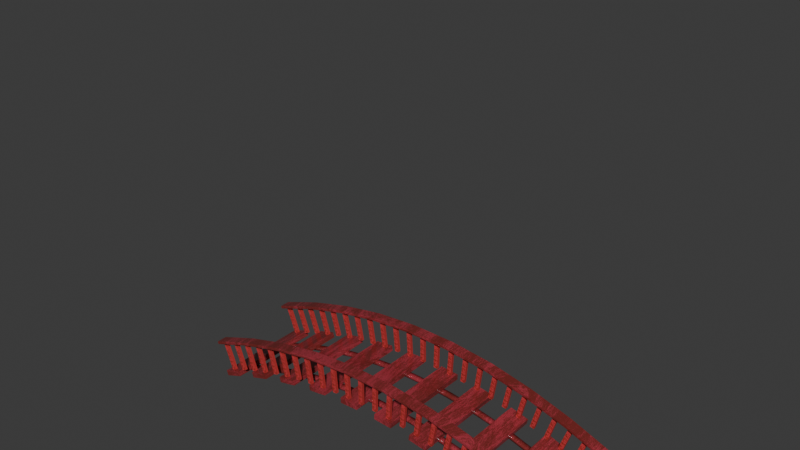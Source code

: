 # Source: Bridge.blend  (saved by Blender 4.0.36; exported with 4.5.12 LTS)
import bpy
from mathutils import Matrix  # noqa: F401  (used for matrix-valued properties, if any)

bpy.ops.wm.read_factory_settings(use_empty=True)
scene = bpy.context.scene
scene.name = 'Scene'

# ---- collections
col_collection = bpy.data.collections.new('Collection'); scene.collection.children.link(col_collection)
col_collection_2 = bpy.data.collections.new('Collection 2'); scene.collection.children.link(col_collection_2)

# ---- materials (node trees are filled in below, after node groups)
mat_woodtexture_3 = bpy.data.materials.new('WoodTexture_3')
mat_woodtexture_3.use_transparent_shadow = False
mat_woodtexture_2 = bpy.data.materials.new('WoodTexture_2')
mat_woodtexture_2.use_transparent_shadow = False

# ---- node groups
ng_nodegroup_003 = bpy.data.node_groups.new('NodeGroup.003', 'ShaderNodeTree')
_s = ng_nodegroup_003.interface.new_socket(name='BSDF', in_out='OUTPUT', socket_type='NodeSocketShader')
_s = ng_nodegroup_003.interface.new_socket(name='A', in_out='INPUT', socket_type='NodeSocketColor')
_s.default_value = (0.5231, 0.2297, 0.08407, 1.0)
_s = ng_nodegroup_003.interface.new_socket(name='B', in_out='INPUT', socket_type='NodeSocketColor')
_s.default_value = (0.1546, 0.05683, 0.009529, 1.0)
_s = ng_nodegroup_003.interface.new_socket(name='Roughness', in_out='INPUT', socket_type='NodeSocketFloat')
_s.subtype = 'FACTOR'
_s.default_value = 0.5
_s.min_value = 0.0
_s.max_value = 1.0
_s = ng_nodegroup_003.interface.new_socket(name='Value', in_out='INPUT', socket_type='NodeSocketFloat')
_s.default_value = 2.0
_s.min_value = 0.0
_s.max_value = 2.0
_s = ng_nodegroup_003.interface.new_socket(name='Scale', in_out='INPUT', socket_type='NodeSocketFloat')
_s.default_value = 3.1
_s.min_value = -1000.0
_s.max_value = 1000.0
_N = ng_nodegroup_003.nodes; _L = ng_nodegroup_003.links
n0 = _N.new('NodeGroupOutput'); n0.name = 'Group Output'; n0.location = (1000, 0)
n1 = _N.new('ShaderNodeBsdfPrincipled'); n1.name = 'Principled BSDF'; n1.location = (710, 14)
n1.inputs[3].default_value = 1.45
n2 = _N.new('ShaderNodeTexCoord'); n2.name = 'Texture Coordinate'; n2.location = (-710, 4)
n3 = _N.new('ShaderNodeMapping'); n3.name = 'Mapping'; n3.location = (-543, 16)
n4 = _N.new('ShaderNodeMapping'); n4.name = 'Mapping.001'; n4.location = (-373, 18)
n4.inputs[3].default_value = (1.0, -0.04, 0.3)
n5 = _N.new('ShaderNodeValToRGB'); n5.name = 'Color Ramp'; n5.location = (7, -5)
while len(n5.color_ramp.elements) > 1: n5.color_ramp.elements.remove(n5.color_ramp.elements[-1])
n5.color_ramp.elements[0].position = 0.0; n5.color_ramp.elements[0].color = (0.0, 0.0, 0.0, 1.0)
_e = n5.color_ramp.elements.new(0.09091); _e.color = (1.0, 1.0, 1.0, 1.0)
_e = n5.color_ramp.elements.new(0.1818); _e.color = (0.0, 0.0, 0.0, 1.0)
_e = n5.color_ramp.elements.new(0.2727); _e.color = (1.0, 1.0, 1.0, 1.0)
_e = n5.color_ramp.elements.new(0.3636); _e.color = (0.0, 0.0, 0.0, 1.0)
_e = n5.color_ramp.elements.new(0.4545); _e.color = (0.9909, 0.9909, 0.9909, 1.0)
_e = n5.color_ramp.elements.new(0.5455); _e.color = (0.0, 0.0, 0.0, 1.0)
_e = n5.color_ramp.elements.new(0.6364); _e.color = (1.0, 1.0, 1.0, 1.0)
_e = n5.color_ramp.elements.new(0.7273); _e.color = (0.0, 0.0, 0.0, 1.0)
_e = n5.color_ramp.elements.new(0.8182); _e.color = (1.0, 1.0, 1.0, 1.0)
_e = n5.color_ramp.elements.new(0.9091); _e.color = (0.0, 0.0, 0.0, 1.0)
_e = n5.color_ramp.elements.new(1.0); _e.color = (1.0, 1.0, 1.0, 1.0)
n6 = _N.new('ShaderNodeMix'); n6.name = 'Mix'; n6.location = (523, -2)
n6.data_type = 'RGBA'
n7 = _N.new('NodeGroupInput'); n7.name = 'Group Input.001'; n7.location = (-382, -365)
n8 = _N.new('NodeReroute'); n8.name = 'Reroute'; n8.location = (-192, -150)
n8.width = 16
n8.socket_idname = 'NodeSocketFloat'
n9 = _N.new('NodeReroute'); n9.name = 'Reroute.003'; n9.location = (267, -123)
n9.width = 16
n9.socket_idname = 'NodeSocketFloat'
n10 = _N.new('NodeReroute'); n10.name = 'Reroute.004'; n10.location = (264, -471)
n10.width = 16
n10.socket_idname = 'NodeSocketFloat'
n11 = _N.new('ShaderNodeTexNoise'); n11.name = 'Noise Texture'; n11.location = (-161, 6)
n11.inputs[3].default_value = 15.0
n11.inputs[4].default_value = 1.0
n11.inputs[8].default_value = 0.8
n12 = _N.new('NodeReroute'); n12.name = 'Reroute.001'; n12.location = (-189, -487)
n12.width = 16
n12.socket_idname = 'NodeSocketFloat'
n13 = _N.new('ShaderNodeHueSaturation'); n13.name = 'Hue/Saturation/Value'; n13.location = (293, 13)
n14 = _N.new('NodeReroute'); n14.name = 'Reroute.002'; n14.location = (688, -230)
n14.width = 16
n14.socket_idname = 'NodeSocketFloatFactor'
n15 = _N.new('NodeReroute'); n15.name = 'Reroute.005'; n15.location = (687, -91)
n15.width = 16
n15.socket_idname = 'NodeSocketFloatFactor'
n16 = _N.new('NodeGroupInput'); n16.name = 'Group Input'; n16.location = (297, -152)
_L.new(n11.outputs[0], n5.inputs[0])
_L.new(n5.outputs[0], n13.inputs[4])
_L.new(n13.outputs[0], n6.inputs[0])
_L.new(n2.outputs[0], n3.inputs[0])
_L.new(n6.outputs[2], n1.inputs[0])
_L.new(n3.outputs[0], n4.inputs[0])
_L.new(n4.outputs[0], n11.inputs[0])
_L.new(n1.outputs[0], n0.inputs[0])
_L.new(n15.outputs[0], n1.inputs[2])
_L.new(n16.outputs[0], n6.inputs[6])
_L.new(n16.outputs[1], n6.inputs[7])
_L.new(n9.outputs[0], n13.inputs[2])
_L.new(n8.outputs[0], n11.inputs[2])
_L.new(n12.outputs[0], n8.inputs[0])
_L.new(n7.outputs[4], n12.inputs[0])
_L.new(n10.outputs[0], n9.inputs[0])
_L.new(n7.outputs[3], n10.inputs[0])
_L.new(n16.outputs[2], n14.inputs[0])
_L.new(n14.outputs[0], n15.inputs[0])
n0.is_active_output = True
ng_nodegroup_002 = bpy.data.node_groups.new('NodeGroup.002', 'ShaderNodeTree')
_s = ng_nodegroup_002.interface.new_socket(name='BSDF', in_out='OUTPUT', socket_type='NodeSocketShader')
_s = ng_nodegroup_002.interface.new_socket(name='Color_1', in_out='INPUT', socket_type='NodeSocketColor')
_s.default_value = (0.5108, 0.2758, 0.1382, 1.0)
_s = ng_nodegroup_002.interface.new_socket(name='Color_2', in_out='INPUT', socket_type='NodeSocketColor')
_s.default_value = (0.1707, 0.09493, 0.04969, 1.0)
_s = ng_nodegroup_002.interface.new_socket(name='Color_3', in_out='INPUT', socket_type='NodeSocketColor')
_s.default_value = (0.1272, 0.07153, 0.038, 1.0)
_s = ng_nodegroup_002.interface.new_socket(name='Bump Strength', in_out='INPUT', socket_type='NodeSocketFloat')
_s.subtype = 'FACTOR'
_s.default_value = 0.1363
_s.min_value = 0.0
_s.max_value = 1.0
_s = ng_nodegroup_002.interface.new_socket(name='Roughness', in_out='INPUT', socket_type='NodeSocketFloat')
_s.subtype = 'FACTOR'
_s.default_value = 0.4
_s.min_value = 0.0
_s.max_value = 1.0
_s = ng_nodegroup_002.interface.new_socket(name='Scale', in_out='INPUT', socket_type='NodeSocketFloat')
_s.default_value = 2.6
_s.min_value = -1000.0
_s.max_value = 1000.0
_s = ng_nodegroup_002.interface.new_socket(name='Distortion', in_out='INPUT', socket_type='NodeSocketFloat')
_s.default_value = 20.6
_s.min_value = -1000.0
_s.max_value = 1000.0
_N = ng_nodegroup_002.nodes; _L = ng_nodegroup_002.links
n0 = _N.new('NodeGroupOutput'); n0.name = 'Group Output'; n0.location = (1004, 167)
n1 = _N.new('ShaderNodeMapping'); n1.name = 'Mapping'; n1.location = (-555, 163)
n1.inputs[2].default_value = (1.571, 0.0, 1.571)
n2 = _N.new('ShaderNodeValToRGB'); n2.name = 'Color Ramp'; n2.location = (92, -183)
while len(n2.color_ramp.elements) > 1: n2.color_ramp.elements.remove(n2.color_ramp.elements[-1])
n2.color_ramp.elements[0].position = 0.5727; n2.color_ramp.elements[0].color = (0.0, 0.0, 0.0, 1.0)
_e = n2.color_ramp.elements.new(0.7273); _e.color = (1.0, 1.0, 1.0, 1.0)
n3 = _N.new('ShaderNodeTexNoise'); n3.name = 'Noise Texture'; n3.location = (-111, -172)
n3.inputs[2].default_value = 20.0
n3.inputs[3].default_value = 15.0
n3.inputs[4].default_value = 0.6
n4 = _N.new('ShaderNodeMapping'); n4.name = 'Mapping.001'; n4.location = (-386, 166)
n4.inputs[3].default_value = (1.0, 0.72, 0.1)
n5 = _N.new('NodeReroute'); n5.name = 'Reroute.002'; n5.location = (37, 148)
n5.width = 16
n6 = _N.new('NodeReroute'); n6.name = 'Reroute.003'; n6.location = (40, -143)
n6.width = 16
n7 = _N.new('NodeReroute'); n7.name = 'Reroute.006'; n7.location = (361, 13)
n7.width = 16
n8 = _N.new('NodeReroute'); n8.name = 'Reroute.007'; n8.location = (370, -218)
n8.width = 16
n9 = _N.new('NodeReroute'); n9.name = 'Reroute.008'; n9.location = (665, -140)
n9.width = 16
n9.socket_idname = 'NodeSocketVector'
n10 = _N.new('NodeReroute'); n10.name = 'Reroute.009'; n10.location = (662, 1)
n10.width = 16
n10.socket_idname = 'NodeSocketVector'
n11 = _N.new('ShaderNodeMix'); n11.name = 'Mix'; n11.location = (125, 164)
n11.data_type = 'RGBA'
n12 = _N.new('ShaderNodeBump'); n12.name = 'Bump'; n12.location = (460, -108)
n12.inputs[1].default_value = 1.0
n12.inputs[2].default_value = 1.0
n13 = _N.new('ShaderNodeBsdfPrincipled'); n13.name = 'Principled BSDF'; n13.location = (723, 169)
n13.inputs[3].default_value = 1.45
n14 = _N.new('NodeReroute'); n14.name = 'Reroute.013'; n14.location = (74, -41)
n14.width = 16
n15 = _N.new('NodeReroute'); n15.name = 'Reroute.012'; n15.location = (87, -18)
n15.width = 16
n16 = _N.new('NodeReroute'); n16.name = 'Reroute.015'; n16.location = (393, -197)
n16.width = 16
n16.socket_idname = 'NodeSocketFloatFactor'
n17 = _N.new('NodeReroute'); n17.name = 'Reroute.005'; n17.location = (425, -240)
n17.width = 16
n18 = _N.new('NodeReroute'); n18.name = 'Reroute.017'; n18.location = (631, 67)
n18.width = 16
n18.socket_idname = 'NodeSocketFloatFactor'
n19 = _N.new('NodeReroute'); n19.name = 'Reroute.004'; n19.location = (422, -143)
n19.width = 16
n20 = _N.new('NodeReroute'); n20.name = 'Reroute.019'; n20.location = (333, -36)
n20.width = 16
n21 = _N.new('ShaderNodeMix'); n21.name = 'Mix.001'; n21.location = (431, 173)
n21.data_type = 'RGBA'
n22 = _N.new('ShaderNodeTexWave'); n22.name = 'Wave Texture'; n22.location = (-156, 183)
n22.wave_type = 'RINGS'
n22.wave_profile = 'TRI'
n22.inputs[3].default_value = 12.8
n22.inputs[4].default_value = 1.1
n22.inputs[5].default_value = 0.6769
n22.inputs[6].default_value = -0.2
n23 = _N.new('NodeReroute'); n23.name = 'Reroute.011'; n23.location = (67, 363)
n23.width = 16
n24 = _N.new('NodeReroute'); n24.name = 'Reroute.010'; n24.location = (86, 386)
n24.width = 16
n25 = _N.new('NodeReroute'); n25.name = 'Reroute.018'; n25.location = (324, 344)
n25.width = 16
n26 = _N.new('NodeReroute'); n26.name = 'Reroute.016'; n26.location = (620, 292)
n26.width = 16
n26.socket_idname = 'NodeSocketFloatFactor'
n27 = _N.new('NodeReroute'); n27.name = 'Reroute.014'; n27.location = (380, 316)
n27.width = 16
n27.socket_idname = 'NodeSocketFloatFactor'
n28 = _N.new('NodeReroute'); n28.name = 'Reroute.020'; n28.location = (-175, 7)
n28.width = 16
n28.socket_idname = 'NodeSocketFloat'
n29 = _N.new('NodeReroute'); n29.name = 'Reroute.021'; n29.location = (-183, 199)
n29.width = 16
n29.socket_idname = 'NodeSocketFloat'
n30 = _N.new('NodeReroute'); n30.name = 'Reroute.022'; n30.location = (31, 204)
n30.width = 16
n30.socket_idname = 'NodeSocketFloat'
n31 = _N.new('NodeReroute'); n31.name = 'Reroute.023'; n31.location = (28, 279)
n31.width = 16
n31.socket_idname = 'NodeSocketFloat'
n32 = _N.new('NodeGroupInput'); n32.name = 'Group Input'; n32.location = (-170, 425)
n33 = _N.new('NodeReroute'); n33.name = 'Reroute.024'; n33.location = (10, 260)
n33.width = 16
n33.socket_idname = 'NodeSocketFloat'
n34 = _N.new('NodeReroute'); n34.name = 'Reroute.025'; n34.location = (10, 193)
n34.width = 16
n34.socket_idname = 'NodeSocketFloat'
n35 = _N.new('NodeReroute'); n35.name = 'Reroute.026'; n35.location = (-197, 184)
n35.width = 16
n35.socket_idname = 'NodeSocketFloat'
n36 = _N.new('NodeReroute'); n36.name = 'Reroute.027'; n36.location = (-187, -17)
n36.width = 16
n36.socket_idname = 'NodeSocketFloat'
n37 = _N.new('NodeReroute'); n37.name = 'Reroute'; n37.location = (-213, 131)
n37.width = 16
n37.socket_idname = 'NodeSocketVector'
n38 = _N.new('NodeReroute'); n38.name = 'Reroute.001'; n38.location = (-213, -305)
n38.width = 16
n38.socket_idname = 'NodeSocketVector'
n39 = _N.new('ShaderNodeTexCoord'); n39.name = 'Texture Coordinate'; n39.location = (-782, 152)
_L.new(n22.outputs[0], n11.inputs[0])
_L.new(n21.outputs[2], n13.inputs[0])
_L.new(n11.outputs[2], n21.inputs[6])
_L.new(n1.outputs[0], n4.inputs[0])
_L.new(n7.outputs[0], n21.inputs[0])
_L.new(n4.outputs[0], n22.inputs[0])
_L.new(n17.outputs[0], n12.inputs[3])
_L.new(n3.outputs[1], n2.inputs[0])
_L.new(n38.outputs[0], n3.inputs[0])
_L.new(n10.outputs[0], n13.inputs[5])
_L.new(n13.outputs[0], n0.inputs[0])
_L.new(n4.outputs[0], n37.inputs[0])
_L.new(n37.outputs[0], n38.inputs[0])
_L.new(n22.outputs[0], n5.inputs[0])
_L.new(n5.outputs[0], n6.inputs[0])
_L.new(n6.outputs[0], n19.inputs[0])
_L.new(n19.outputs[0], n17.inputs[0])
_L.new(n8.outputs[0], n7.inputs[0])
_L.new(n2.outputs[0], n8.inputs[0])
_L.new(n12.outputs[0], n9.inputs[0])
_L.new(n9.outputs[0], n10.inputs[0])
_L.new(n15.outputs[0], n11.inputs[6])
_L.new(n14.outputs[0], n11.inputs[7])
_L.new(n16.outputs[0], n12.inputs[0])
_L.new(n18.outputs[0], n13.inputs[2])
_L.new(n32.outputs[0], n24.inputs[0])
_L.new(n32.outputs[1], n23.inputs[0])
_L.new(n24.outputs[0], n15.inputs[0])
_L.new(n23.outputs[0], n14.inputs[0])
_L.new(n32.outputs[3], n27.inputs[0])
_L.new(n27.outputs[0], n16.inputs[0])
_L.new(n32.outputs[4], n26.inputs[0])
_L.new(n26.outputs[0], n18.inputs[0])
_L.new(n20.outputs[0], n21.inputs[7])
_L.new(n32.outputs[2], n25.inputs[0])
_L.new(n25.outputs[0], n20.inputs[0])
_L.new(n28.outputs[0], n22.inputs[1])
_L.new(n29.outputs[0], n28.inputs[0])
_L.new(n30.outputs[0], n29.inputs[0])
_L.new(n31.outputs[0], n30.inputs[0])
_L.new(n32.outputs[5], n31.inputs[0])
_L.new(n36.outputs[0], n22.inputs[2])
_L.new(n32.outputs[6], n33.inputs[0])
_L.new(n33.outputs[0], n34.inputs[0])
_L.new(n34.outputs[0], n35.inputs[0])
_L.new(n35.outputs[0], n36.inputs[0])
_L.new(n39.outputs[0], n1.inputs[0])
n0.is_active_output = True
ng_bridge = bpy.data.node_groups.new('Bridge', 'GeometryNodeTree')
_s = ng_bridge.interface.new_socket(name='Geometry', in_out='OUTPUT', socket_type='NodeSocketGeometry')
_s = ng_bridge.interface.new_socket(name='Instances', in_out='OUTPUT', socket_type='NodeSocketGeometry')
_s = ng_bridge.interface.new_socket(name='Geometry', in_out='INPUT', socket_type='NodeSocketGeometry')
_s = ng_bridge.interface.new_socket(name='Bridge Length', in_out='INPUT', socket_type='NodeSocketFloat')
_s.default_value = 120.0
_s.min_value = 1.0
_s.max_value = 1e+04
_s = ng_bridge.interface.new_socket(name='Bridge Height', in_out='INPUT', socket_type='NodeSocketFloat')
_s.default_value = 50.0
_s.min_value = -1e+04
_s.max_value = 1e+04
_s = ng_bridge.interface.new_socket(name='Bridge_Width', in_out='INPUT', socket_type='NodeSocketFloat')
_s.default_value = 30.0
_s.min_value = -1e+04
_s.max_value = 1e+04
_s = ng_bridge.interface.new_socket(name='Length of Planks', in_out='INPUT', socket_type='NodeSocketFloat')
_s.subtype = 'DISTANCE'
_s.default_value = 11.0
_s.min_value = 0.001
_s = ng_bridge.interface.new_socket(name='Number of Pillers', in_out='INPUT', socket_type='NodeSocketInt')
_s.default_value = 30
_s.min_value = 2
_s.max_value = 100000
_s = ng_bridge.interface.new_socket(name='Height of Planks', in_out='INPUT', socket_type='NodeSocketFloat')
_s.default_value = 40.0
_s.min_value = -1e+04
_s.max_value = 1e+04
_s = ng_bridge.interface.new_socket(name='Height of Piller', in_out='INPUT', socket_type='NodeSocketFloat')
_s.default_value = 20.0
_s.min_value = -1e+04
_s.max_value = 1e+04
_s = ng_bridge.interface.new_socket(name='Piller Y', in_out='INPUT', socket_type='NodeSocketFloat')
_s.default_value = 3.0
_s.min_value = -1e+04
_s.max_value = 1e+04
_s = ng_bridge.interface.new_socket(name='Piller X', in_out='INPUT', socket_type='NodeSocketFloat')
_s.default_value = 2.0
_s.min_value = -1e+04
_s.max_value = 1e+04
_s = ng_bridge.interface.new_socket(name='Handle Width', in_out='INPUT', socket_type='NodeSocketFloat')
_s.subtype = 'DISTANCE'
_s.default_value = 6.0
_s.min_value = 0.0
_s = ng_bridge.interface.new_socket(name='Handle Height', in_out='INPUT', socket_type='NodeSocketFloat')
_s.subtype = 'DISTANCE'
_s.default_value = 2.0
_s.min_value = 0.0
_s = ng_bridge.interface.new_socket(name='Support Width', in_out='INPUT', socket_type='NodeSocketFloat')
_s.subtype = 'DISTANCE'
_s.default_value = 4.0
_s.min_value = 0.0
_s = ng_bridge.interface.new_socket(name='Support_Height', in_out='INPUT', socket_type='NodeSocketFloat')
_s.subtype = 'DISTANCE'
_s.default_value = 2.0
_s.min_value = 0.0
_s = ng_bridge.interface.new_socket(name='Material', in_out='INPUT', socket_type='NodeSocketMaterial')
_s.default_value = mat_woodtexture_3
_s = ng_bridge.interface.new_socket(name='Material', in_out='INPUT', socket_type='NodeSocketMaterial')
_s.default_value = mat_woodtexture_3
_s = ng_bridge.interface.new_socket(name='Material', in_out='INPUT', socket_type='NodeSocketMaterial')
_s.default_value = mat_woodtexture_3
ng_bridge.is_modifier = True
_N = ng_bridge.nodes; _L = ng_bridge.links
n0 = _N.new('NodeFrame'); n0.name = 'Frame.004'; n0.location = (65, -454)
n0.label = 'Planks Instance'
n0.width = 658
n1 = _N.new('NodeFrame'); n1.name = 'Frame.001'; n1.location = (-1366, 1035)
n1.label = 'Right_Side'
n1.width = 1231
n2 = _N.new('NodeFrame'); n2.name = 'Frame'; n2.location = (-1337, 420)
n2.label = 'Left_Side'
n2.width = 1146
n3 = _N.new('NodeFrame'); n3.name = 'Frame.002'; n3.location = (-1368, -210)
n3.label = 'MID'
n3.width = 1212
n4 = _N.new('NodeFrame'); n4.name = 'Frame.005'; n4.location = (641, 559)
n4.label = 'Pillers'
n4.width = 1511
n5 = _N.new('NodeFrame'); n5.name = 'Frame.007'; n5.location = (455, 2094)
n5.label = 'EndPoint Extention'
n5.width = 1014
n6 = _N.new('NodeFrame'); n6.name = 'Frame.008'; n6.location = (985, 3163)
n6.label = 'EndPoint Extention'
n6.width = 1109
n7 = _N.new('NodeFrame'); n7.name = 'Frame.003'; n7.location = (-634, -880)
n7.label = 'Wood Plank'
n7.width = 953
n8 = _N.new('NodeFrame'); n8.name = 'Frame.006'; n8.location = (800, -415)
n8.label = 'Plank Noise'
n8.width = 1495
n9 = _N.new('GeometryNodeCurveToPoints'); n9.name = 'Curve to Points'; n9.location = (30, -92)
n10 = _N.new('GeometryNodeInstanceOnPoints'); n10.name = 'Instance on Points'; n10.location = (300, -66)
n11 = _N.new('ShaderNodeMath'); n11.name = 'Math.002'; n11.location = (332, -409)
n11.operation = 'MULTIPLY'
n11.inputs[1].default_value = -1.0
n12 = _N.new('NodeGroupInput'); n12.name = 'Group Input.001'; n12.location = (30, -185)
n13 = _N.new('ShaderNodeMath'); n13.name = 'Math.001'; n13.location = (588, -40)
n13.operation = 'MULTIPLY'
n13.inputs[1].default_value = -1.0
n14 = _N.new('ShaderNodeCombineXYZ'); n14.name = 'Combine XYZ.004'; n14.location = (816, -98)
n15 = _N.new('ShaderNodeCombineXYZ'); n15.name = 'Combine XYZ.003'; n15.location = (639, -407)
n16 = _N.new('GeometryNodeCurveQuadraticBezier'); n16.name = 'Quadratic Bezier.001'; n16.location = (1061, -182)
n16.inputs[0].default_value = 12
n17 = _N.new('GeometryNodeCurveQuadraticBezier'); n17.name = 'Quadratic Bezier'; n17.location = (976, -165)
n17.inputs[0].default_value = 12
n18 = _N.new('ShaderNodeCombineXYZ'); n18.name = 'Combine XYZ'; n18.location = (554, -390)
n19 = _N.new('ShaderNodeMath'); n19.name = 'Math'; n19.location = (487, -40)
n19.operation = 'MULTIPLY'
n19.inputs[1].default_value = -1.0
n20 = _N.new('ShaderNodeCombineXYZ'); n20.name = 'Combine XYZ.001'; n20.location = (768, -81)
n21 = _N.new('ShaderNodeCombineXYZ'); n21.name = 'Combine XYZ.002'; n21.location = (570, -248)
n22 = _N.new('NodeGroupInput'); n22.name = 'Group Input'; n22.location = (30, -270)
n23 = _N.new('ShaderNodeCombineXYZ'); n23.name = 'Combine XYZ.008'; n23.location = (835, -96)
n24 = _N.new('ShaderNodeCombineXYZ'); n24.name = 'Combine XYZ.009'; n24.location = (583, -239)
n25 = _N.new('ShaderNodeCombineXYZ'); n25.name = 'Combine XYZ.007'; n25.location = (591, -395)
n26 = _N.new('NodeGroupInput'); n26.name = 'Group Input.002'; n26.location = (30, -239)
n27 = _N.new('ShaderNodeMath'); n27.name = 'Math.004'; n27.location = (532, -40)
n27.operation = 'MULTIPLY'
n27.inputs[1].default_value = -1.0
n28 = _N.new('GeometryNodeCurveQuadraticBezier'); n28.name = 'Quadratic Bezier.002'; n28.location = (1042, -180)
n28.inputs[0].default_value = 12
n29 = _N.new('NodeReroute'); n29.name = 'Reroute'; n29.location = (103, 456)
n29.width = 16
n29.socket_idname = 'NodeSocketGeometry'
n30 = _N.new('GeometryNodeJoinGeometry'); n30.name = 'Join Geometry.001'; n30.location = (-81, 490)
n31 = _N.new('NodeReroute'); n31.name = 'Reroute.001'; n31.location = (1360, 1005)
n31.width = 16
n31.socket_idname = 'NodeSocketFloatDistance'
n32 = _N.new('NodeReroute'); n32.name = 'Reroute.002'; n32.location = (1355, 1021)
n32.width = 16
n32.socket_idname = 'NodeSocketFloatDistance'
n33 = _N.new('GeometryNodeSetPosition'); n33.name = 'Set Position.002'; n33.location = (1733, 1478)
n34 = _N.new('GeometryNodeSetPosition'); n34.name = 'Set Position.001'; n34.location = (1488, 1377)
n35 = _N.new('GeometryNodeCurvePrimitiveQuadrilateral'); n35.name = 'Quadrilateral'; n35.location = (1492, 1181)
n36 = _N.new('GeometryNodeCurveToMesh'); n36.name = 'Curve to Mesh'; n36.location = (2174, 1350)
n36.inputs[3].default_value = True
n37 = _N.new('GeometryNodeInstanceOnPoints'); n37.name = 'Instance on Points.001'; n37.location = (726, -40)
n38 = _N.new('GeometryNodeRotateInstances'); n38.name = 'Rotate Instances.001'; n38.location = (946, -61)
n38.inputs[2].default_value = (1.571, 0.0, 0.0)
n39 = _N.new('ShaderNodeMath'); n39.name = 'Math.007'; n39.location = (906, -466)
n39.operation = 'MULTIPLY_ADD'
n40 = _N.new('ShaderNodeCombineXYZ'); n40.name = 'Combine XYZ.012'; n40.location = (1155, -367)
n41 = _N.new('GeometryNodeMeshCube'); n41.name = 'Cube.001'; n41.location = (541, -321)
n42 = _N.new('ShaderNodeMath'); n42.name = 'Math.008'; n42.location = (678, -702)
n42.operation = 'MULTIPLY'
n43 = _N.new('ShaderNodeCombineXYZ'); n43.name = 'Combine XYZ.011'; n43.location = (351, -406)
n44 = _N.new('NodeGroupInput'); n44.name = 'Group Input.005'; n44.location = (30, -506)
n45 = _N.new('GeometryNodeCurveToPoints'); n45.name = 'Curve to Points.001'; n45.location = (442, -89)
n46 = _N.new('ShaderNodeVectorRotate'); n46.name = 'Vector Rotate'; n46.location = (964, 1603)
n46.inputs[3].default_value = 1.571
n47 = _N.new('GeometryNodeInputTangent'); n47.name = 'Curve Tangent'; n47.location = (755, 1430)
n48 = _N.new('ShaderNodeVectorMath'); n48.name = 'Vector Math.001'; n48.location = (1210, 1471)
n48.operation = 'SCALE'
n49 = _N.new('GeometryNodeInputNormal'); n49.name = 'Normal.001'; n49.location = (738, 1527)
n49.legacy_corner_normals = True
n50 = _N.new('ShaderNodeMath'); n50.name = 'Math.011'; n50.location = (973, 1233)
n51 = _N.new('ShaderNodeMath'); n51.name = 'Math.013'; n51.location = (1170, 1204)
n52 = _N.new('ShaderNodeMath'); n52.name = 'Math.012'; n52.location = (858, 905)
n52.operation = 'MULTIPLY'
n52.inputs[1].default_value = -0.5
n52.inputs[2].default_value = 0.0
n53 = _N.new('NodeGroupInput'); n53.name = 'Group Input.004'; n53.location = (552, 1199)
n54 = _N.new('ShaderNodeMath'); n54.name = 'Math.010'; n54.location = (775, 1296)
n54.operation = 'MULTIPLY'
n54.inputs[1].default_value = -0.5
n54.inputs[2].default_value = 0.0
n55 = _N.new('ShaderNodeMath'); n55.name = 'Math.009'; n55.location = (769, 1126)
n55.operation = 'MULTIPLY'
n55.inputs[1].default_value = -1.0
n55.inputs[2].default_value = 0.0
n56 = _N.new('NodeReroute'); n56.name = 'Reroute.005'; n56.location = (307, 460)
n56.width = 16
n56.socket_idname = 'NodeSocketGeometry'
n57 = _N.new('NodeReroute'); n57.name = 'Reroute.004'; n57.location = (309, 1325)
n57.width = 16
n57.socket_idname = 'NodeSocketGeometry'
n58 = _N.new('ShaderNodeValue'); n58.name = 'Value'; n58.location = (391, -361)
n58.outputs[0].default_value = 4.63
n59 = _N.new('GeometryNodeCurveEndpointSelection'); n59.name = 'Endpoint Selection'; n59.location = (30, -215)
n59.inputs[1].default_value = 0
n60 = _N.new('GeometryNodeCurveEndpointSelection'); n60.name = 'Endpoint Selection.001'; n60.location = (180, -359)
n60.inputs[0].default_value = 0
n61 = _N.new('ShaderNodeMath'); n61.name = 'Math.014'; n61.location = (211, -167)
n61.operation = 'MULTIPLY'
n61.inputs[1].default_value = -1.0
n62 = _N.new('ShaderNodeMath'); n62.name = 'Math.016'; n62.location = (417, -175)
n63 = _N.new('ShaderNodeMath'); n63.name = 'Math.015'; n63.location = (595, -158)
n63.operation = 'MULTIPLY'
n64 = _N.new('GeometryNodeInputTangent'); n64.name = 'Curve Tangent.001'; n64.location = (618, -78)
n65 = _N.new('ShaderNodeVectorMath'); n65.name = 'Vector Math.002'; n65.location = (844, -40)
n65.operation = 'SCALE'
n66 = _N.new('GeometryNodeInputNormal'); n66.name = 'Normal.002'; n66.location = (991, 2511)
n66.legacy_corner_normals = True
n67 = _N.new('ShaderNodeVectorRotate'); n67.name = 'Vector Rotate.001'; n67.location = (1212, 2582)
n67.inputs[3].default_value = 1.571
n68 = _N.new('GeometryNodeInputTangent'); n68.name = 'Curve Tangent.002'; n68.location = (1002, 2409)
n69 = _N.new('GeometryNodeSetPosition'); n69.name = 'Set Position.004'; n69.location = (1970, 2490)
n70 = _N.new('GeometryNodeSetPosition'); n70.name = 'Set Position.003'; n70.location = (1753, 2459)
n71 = _N.new('NodeReroute'); n71.name = 'Reroute.007'; n71.location = (2063, 2507)
n71.width = 16
n71.socket_idname = 'NodeSocketVector'
n72 = _N.new('NodeReroute'); n72.name = 'Reroute.009'; n72.location = (1942, 2364)
n72.width = 16
n72.socket_idname = 'NodeSocketVector'
n73 = _N.new('NodeReroute'); n73.name = 'Reroute.008'; n73.location = (1942, 2508)
n73.width = 16
n73.socket_idname = 'NodeSocketVector'
n74 = _N.new('ShaderNodeValue'); n74.name = 'Value.001'; n74.location = (392, -361)
n74.outputs[0].default_value = 2.13
n75 = _N.new('GeometryNodeCurveEndpointSelection'); n75.name = 'Endpoint Selection.002'; n75.location = (30, -215)
n75.inputs[1].default_value = 0
n76 = _N.new('GeometryNodeCurveEndpointSelection'); n76.name = 'Endpoint Selection.003'; n76.location = (180, -360)
n76.inputs[0].default_value = 0
n77 = _N.new('ShaderNodeMath'); n77.name = 'Math.018'; n77.location = (211, -167)
n77.operation = 'MULTIPLY'
n77.inputs[1].default_value = -1.0
n78 = _N.new('ShaderNodeMath'); n78.name = 'Math.019'; n78.location = (417, -175)
n79 = _N.new('ShaderNodeMath'); n79.name = 'Math.020'; n79.location = (595, -159)
n79.operation = 'MULTIPLY'
n80 = _N.new('GeometryNodeInputTangent'); n80.name = 'Curve Tangent.003'; n80.location = (618, -78)
n81 = _N.new('ShaderNodeVectorMath'); n81.name = 'Vector Math.004'; n81.location = (844, -40)
n81.operation = 'SCALE'
n82 = _N.new('GeometryNodeTransform'); n82.name = 'Transform Geometry'; n82.location = (2370, 2572)
n82.inputs[3].default_value = (1.0, 0.59, 1.0)
n83 = _N.new('GeometryNodeResampleCurve'); n83.name = 'Resample Curve'; n83.location = (2174, 2529)
n83.keep_last_segment = False
n83.inputs[2].default_value = 16
n83.inputs[3].default_value = 6.1
n84 = _N.new('ShaderNodeMath'); n84.name = 'Math.021'; n84.location = (1997, 2225)
n84.inputs[2].default_value = 0.0
n85 = _N.new('NodeGroupInput'); n85.name = 'Group Input.006'; n85.location = (1611, 2181)
n86 = _N.new('ShaderNodeMath'); n86.name = 'Math.017'; n86.location = (1802, 2239)
n86.operation = 'MULTIPLY'
n86.inputs[2].default_value = 0.0
n87 = _N.new('ShaderNodeMath'); n87.name = 'Math.022'; n87.location = (1801, 2074)
n87.operation = 'MULTIPLY'
n87.inputs[2].default_value = 0.0
n88 = _N.new('NodeReroute'); n88.name = 'Reroute.010'; n88.location = (1462, 2341)
n88.width = 16
n88.socket_idname = 'NodeSocketFloat'
n89 = _N.new('NodeReroute'); n89.name = 'Reroute.011'; n89.location = (1459, 2260)
n89.width = 16
n89.socket_idname = 'NodeSocketFloat'
n90 = _N.new('NodeReroute'); n90.name = 'Reroute.012'; n90.location = (2206, 2266)
n90.width = 16
n90.socket_idname = 'NodeSocketFloat'
n91 = _N.new('NodeReroute'); n91.name = 'Reroute.013'; n91.location = (2206, 2189)
n91.width = 16
n91.socket_idname = 'NodeSocketFloat'
n92 = _N.new('NodeReroute'); n92.name = 'Reroute.003'; n92.location = (79, 2339)
n92.width = 16
n92.socket_idname = 'NodeSocketGeometry'
n93 = _N.new('ShaderNodeVectorMath'); n93.name = 'Vector Math.003'; n93.location = (1526, 2447)
n93.operation = 'SCALE'
n94 = _N.new('NodeReroute'); n94.name = 'Reroute.006'; n94.location = (1071, -75)
n94.width = 16
n94.socket_idname = 'NodeSocketVector'
n95 = _N.new('NodeReroute'); n95.name = 'Reroute.015'; n95.location = (261, -168)
n95.width = 16
n95.socket_idname = 'NodeSocketGeometry'
n96 = _N.new('NodeReroute'); n96.name = 'Reroute.014'; n96.location = (332, -955)
n96.width = 16
n96.socket_idname = 'NodeSocketGeometry'
n97 = _N.new('NodeGroupInput'); n97.name = 'Group Input.003'; n97.location = (30, -49)
n98 = _N.new('GeometryNodeMeshCube'); n98.name = 'Cube'; n98.location = (783, -40)
n98.inputs[1].default_value = 3
n98.inputs[2].default_value = 8
n98.inputs[3].default_value = 3
n99 = _N.new('ShaderNodeCombineXYZ'); n99.name = 'Combine XYZ.006'; n99.location = (585, -109)
n100 = _N.new('ShaderNodeMath'); n100.name = 'Math.003'; n100.location = (354, -242)
n100.operation = 'MULTIPLY'
n100.inputs[1].default_value = 2.2
n101 = _N.new('GeometryNodeCurvePrimitiveQuadrilateral'); n101.name = 'Quadrilateral.001'; n101.location = (1998, 1974)
n102 = _N.new('GeometryNodeSubdivideCurve'); n102.name = 'Subdivide Curve'; n102.location = (2281, 2018)
n103 = _N.new('GeometryNodeResampleCurve'); n103.name = 'Resample Curve.001'; n103.location = (1954, 1441)
n103.keep_last_segment = False
n103.inputs[3].default_value = 7.0
n104 = _N.new('ShaderNodeMath'); n104.name = 'Math.005'; n104.location = (842, -390)
n104.operation = 'MULTIPLY'
n104.inputs[1].default_value = 1.0
n105 = _N.new('ShaderNodeVectorMath'); n105.name = 'Vector Math'; n105.location = (1011, -249)
n105.operation = 'SCALE'
n106 = _N.new('GeometryNodeInputNormal'); n106.name = 'Normal'; n106.location = (759, -303)
n106.legacy_corner_normals = True
n107 = _N.new('ShaderNodeCombineXYZ'); n107.name = 'Combine XYZ.010'; n107.location = (274, -241)
n108 = _N.new('FunctionNodeRandomValue'); n108.name = 'Random Value'; n108.location = (30, -234)
n108.inputs[2].default_value = -0.5
n108.inputs[3].default_value = 0.5
n109 = _N.new('FunctionNodeRandomValue'); n109.name = 'Random Value.001'; n109.location = (32, -457)
n109.inputs[2].default_value = -0.2
n109.inputs[3].default_value = 0.2
n110 = _N.new('ShaderNodeMath'); n110.name = 'Math.006'; n110.location = (650, -430)
n110.operation = 'SUBTRACT'
n110.use_clamp = True
n111 = _N.new('NodeGroupOutput'); n111.name = 'Group Output'; n111.location = (4019, 958)
n112 = _N.new('NodeReroute'); n112.name = 'Reroute.020'; n112.location = (3345, 893)
n112.width = 16
n112.socket_idname = 'NodeSocketGeometry'
n113 = _N.new('NodeReroute'); n113.name = 'Reroute.021'; n113.location = (3256, 881)
n113.width = 16
n113.socket_idname = 'NodeSocketGeometry'
n114 = _N.new('NodeReroute'); n114.name = 'Reroute.022'; n114.location = (2991, 887)
n114.width = 16
n114.socket_idname = 'NodeSocketGeometry'
n115 = _N.new('NodeReroute'); n115.name = 'Reroute.018'; n115.location = (2991, 456)
n115.width = 16
n115.socket_idname = 'NodeSocketGeometry'
n116 = _N.new('NodeReroute'); n116.name = 'Reroute.019'; n116.location = (2848, -492)
n116.width = 16
n116.socket_idname = 'NodeSocketGeometry'
n117 = _N.new('ShaderNodeTexNoise'); n117.name = 'Noise Texture.002'; n117.location = (467, -452)
n117.inputs[2].default_value = 2.0
n117.inputs[3].default_value = 15.0
n117.inputs[4].default_value = 0.7917
n117.inputs[8].default_value = 3.8
n118 = _N.new('ShaderNodeCombineXYZ'); n118.name = 'Combine XYZ.005'; n118.location = (642, -279)
n119 = _N.new('GeometryNodeCurveToMesh'); n119.name = 'Curve to Mesh.001'; n119.location = (2609, 2176)
n119.inputs[3].default_value = True
n120 = _N.new('GeometryNodeSetMaterial'); n120.name = 'Set Material.003'; n120.location = (2405, 467)
n120.inputs[2].default_value = mat_woodtexture_2
n121 = _N.new('GeometryNodeSetShadeSmooth'); n121.name = 'Set Shade Smooth'; n121.location = (2624, 1357)
n121.inputs[2].default_value = False
n122 = _N.new('GeometryNodeSubdivisionSurface'); n122.name = 'Subdivision Surface'; n122.location = (2394, 1349)
n122.inputs[1].default_value = 2
n122.inputs[2].default_value = 0.4231
n122.inputs[4].default_value = False
n123 = _N.new('NodeReroute'); n123.name = 'Reroute.016'; n123.location = (2810, 2139)
n123.width = 16
n123.socket_idname = 'NodeSocketGeometry'
n124 = _N.new('NodeReroute'); n124.name = 'Reroute.017'; n124.location = (3245, 1331)
n124.width = 16
n124.hide = True
n124.socket_idname = 'NodeSocketGeometry'
n125 = _N.new('NodeReroute'); n125.name = 'Reroute.024'; n125.location = (3327, 1457)
n125.width = 16
n125.socket_idname = 'NodeSocketGeometry'
n126 = _N.new('NodeReroute'); n126.name = 'Reroute.025'; n126.location = (2829, 1447)
n126.width = 16
n126.socket_idname = 'NodeSocketGeometry'
n127 = _N.new('NodeReroute'); n127.name = 'Reroute.023'; n127.location = (2822, 871)
n127.width = 16
n127.socket_idname = 'NodeSocketGeometry'
n128 = _N.new('NodeReroute'); n128.name = 'Reroute.026'; n128.location = (3139, 872)
n128.width = 16
n128.socket_idname = 'NodeSocketGeometry'
n129 = _N.new('NodeReroute'); n129.name = 'Reroute.028'; n129.location = (3129, 1124)
n129.width = 16
n129.socket_idname = 'NodeSocketGeometry'
n130 = _N.new('NodeReroute'); n130.name = 'Reroute.027'; n130.location = (2811, 1098)
n130.width = 16
n130.socket_idname = 'NodeSocketGeometry'
n131 = _N.new('NodeGroupInput'); n131.name = 'Group Input.007'; n131.location = (2500, 1067)
n132 = _N.new('GeometryNodeSetMaterial'); n132.name = 'Set Material.001'; n132.location = (2920, 1505)
n133 = _N.new('GeometryNodeSetMaterial'); n133.name = 'Set Material'; n133.location = (2922, 1369)
n134 = _N.new('NodeReroute'); n134.name = 'Reroute.029'; n134.location = (2858, 1397)
n134.width = 16
n134.socket_idname = 'NodeSocketMaterial'
n135 = _N.new('NodeReroute'); n135.name = 'Reroute.031'; n135.location = (2869, 725)
n135.width = 16
n135.socket_idname = 'NodeSocketMaterial'
n136 = _N.new('NodeReroute'); n136.name = 'Reroute.032'; n136.location = (2902, 708)
n136.width = 16
n136.socket_idname = 'NodeSocketMaterial'
n137 = _N.new('NodeReroute'); n137.name = 'Reroute.030'; n137.location = (2886, 1264)
n137.width = 16
n137.socket_idname = 'NodeSocketMaterial'
n138 = _N.new('NodeReroute'); n138.name = 'Reroute.033'; n138.location = (2925, 685)
n138.width = 16
n138.socket_idname = 'NodeSocketMaterial'
n139 = _N.new('NodeReroute'); n139.name = 'Reroute.034'; n139.location = (2922, 1056)
n139.width = 16
n139.socket_idname = 'NodeSocketMaterial'
n140 = _N.new('GeometryNodeSetMaterial'); n140.name = 'Set Material.002'; n140.location = (2949, 1160)
n141 = _N.new('GeometryNodeTranslateInstances'); n141.name = 'Translate Instances.001'; n141.location = (1341, -102)
n142 = _N.new('GeometryNodeSetPosition'); n142.name = 'Set Position'; n142.location = (1325, -40)
n143 = _N.new('GeometryNodeRealizeInstances'); n143.name = 'Realize Instances'; n143.location = (803, -59)
n144 = _N.new('GeometryNodeRotateInstances'); n144.name = 'Rotate Instances'; n144.location = (488, -40)
n144.inputs[2].default_value = (0.0, 1.571, 1.571)
n145 = _N.new('GeometryNodeTranslateInstances'); n145.name = 'Translate Instances'; n145.location = (465, -136)
n146 = _N.new('GeometryNodeJoinGeometry'); n146.name = 'Join Geometry.002'; n146.location = (3846, 948)
n147 = _N.new('GeometryNodeInputNamedAttribute'); n147.name = 'Named Attribute'; n147.location = (2584, 2176)
n147.inputs[0].default_value = 'radius'
n148 = _N.new('GeometryNodeSwitch'); n148.name = 'Switch'; n148.location = (2584, 2176)
n148.input_type = 'FLOAT'
n148.inputs[1].default_value = 1.0
n149 = _N.new('GeometryNodeInputNamedAttribute'); n149.name = 'Named Attribute.001'; n149.location = (2149, 1350)
n149.inputs[0].default_value = 'radius'
n150 = _N.new('GeometryNodeSwitch'); n150.name = 'Switch.001'; n150.location = (2149, 1350)
n150.input_type = 'FLOAT'
n150.inputs[1].default_value = 1.0
n9.parent = n0
n10.parent = n0
n11.parent = n1
n12.parent = n1
n13.parent = n1
n14.parent = n1
n15.parent = n1
n16.parent = n1
n17.parent = n2
n18.parent = n2
n19.parent = n2
n20.parent = n2
n21.parent = n2
n22.parent = n2
n23.parent = n3
n24.parent = n3
n25.parent = n3
n26.parent = n3
n27.parent = n3
n28.parent = n3
n37.parent = n4
n38.parent = n4
n39.parent = n4
n40.parent = n4
n41.parent = n4
n42.parent = n4
n43.parent = n4
n44.parent = n4
n45.parent = n4
n58.parent = n5
n59.parent = n5
n60.parent = n5
n61.parent = n5
n62.parent = n5
n63.parent = n5
n64.parent = n5
n65.parent = n5
n74.parent = n6
n75.parent = n6
n76.parent = n6
n77.parent = n6
n78.parent = n6
n79.parent = n6
n80.parent = n6
n81.parent = n6
n94.parent = n6
n95.parent = n0
n97.parent = n7
n98.parent = n7
n99.parent = n7
n100.parent = n7
n104.parent = n8
n105.parent = n8
n106.parent = n8
n107.parent = n8
n108.parent = n8
n109.parent = n8
n110.parent = n8
n117.parent = n8
n118.parent = n1
n141.parent = n4
n142.parent = n8
n143.parent = n8
n144.parent = n0
n145.parent = n8
_L.new(n19.outputs[0], n20.inputs[0])
_L.new(n18.outputs[0], n17.inputs[3])
_L.new(n20.outputs[0], n17.inputs[1])
_L.new(n21.outputs[0], n17.inputs[2])
_L.new(n22.outputs[1], n19.inputs[0])
_L.new(n22.outputs[1], n18.inputs[0])
_L.new(n22.outputs[2], n21.inputs[2])
_L.new(n22.outputs[3], n20.inputs[1])
_L.new(n22.outputs[3], n21.inputs[1])
_L.new(n22.outputs[3], n18.inputs[1])
_L.new(n13.outputs[0], n14.inputs[0])
_L.new(n15.outputs[0], n16.inputs[3])
_L.new(n14.outputs[0], n16.inputs[1])
_L.new(n118.outputs[0], n16.inputs[2])
_L.new(n12.outputs[1], n13.inputs[0])
_L.new(n12.outputs[1], n15.inputs[0])
_L.new(n12.outputs[2], n118.inputs[2])
_L.new(n11.outputs[0], n118.inputs[1])
_L.new(n11.outputs[0], n15.inputs[1])
_L.new(n11.outputs[0], n14.inputs[1])
_L.new(n12.outputs[3], n11.inputs[0])
_L.new(n99.outputs[0], n98.inputs[0])
_L.new(n100.outputs[0], n99.inputs[1])
_L.new(n95.outputs[0], n10.inputs[2])
_L.new(n27.outputs[0], n23.inputs[0])
_L.new(n25.outputs[0], n28.inputs[3])
_L.new(n23.outputs[0], n28.inputs[1])
_L.new(n24.outputs[0], n28.inputs[2])
_L.new(n26.outputs[1], n27.inputs[0])
_L.new(n26.outputs[1], n25.inputs[0])
_L.new(n26.outputs[2], n24.inputs[2])
_L.new(n28.outputs[0], n9.inputs[0])
_L.new(n9.outputs[0], n10.inputs[0])
_L.new(n10.outputs[0], n144.inputs[0])
_L.new(n9.outputs[3], n10.inputs[5])
_L.new(n97.outputs[4], n9.inputs[2])
_L.new(n97.outputs[4], n99.inputs[0])
_L.new(n97.outputs[6], n99.inputs[2])
_L.new(n97.outputs[3], n100.inputs[0])
_L.new(n143.outputs[0], n142.inputs[0])
_L.new(n144.outputs[0], n145.inputs[0])
_L.new(n107.outputs[0], n145.inputs[2])
_L.new(n145.outputs[0], n143.inputs[0])
_L.new(n110.outputs[0], n104.inputs[0])
_L.new(n104.outputs[0], n105.inputs[3])
_L.new(n106.outputs[0], n105.inputs[0])
_L.new(n105.outputs[0], n142.inputs[3])
_L.new(n117.outputs[0], n110.inputs[0])
_L.new(n16.outputs[0], n30.inputs[0])
_L.new(n17.outputs[0], n30.inputs[0])
_L.new(n45.outputs[0], n37.inputs[0])
_L.new(n41.outputs[0], n37.inputs[2])
_L.new(n30.outputs[0], n29.inputs[0])
_L.new(n56.outputs[0], n45.inputs[0])
_L.new(n37.outputs[0], n38.inputs[0])
_L.new(n38.outputs[0], n141.inputs[0])
_L.new(n43.outputs[0], n41.inputs[0])
_L.new(n40.outputs[0], n141.inputs[2])
_L.new(n39.outputs[0], n40.inputs[2])
_L.new(n42.outputs[0], n39.inputs[2])
_L.new(n44.outputs[7], n39.inputs[0])
_L.new(n44.outputs[7], n43.inputs[2])
_L.new(n44.outputs[6], n42.inputs[0])
_L.new(n44.outputs[8], n43.inputs[1])
_L.new(n44.outputs[9], n43.inputs[0])
_L.new(n114.outputs[0], n146.inputs[0])
_L.new(n45.outputs[3], n37.inputs[5])
_L.new(n47.outputs[0], n46.inputs[2])
_L.new(n49.outputs[0], n46.inputs[0])
_L.new(n48.outputs[0], n34.inputs[3])
_L.new(n46.outputs[0], n48.inputs[0])
_L.new(n113.outputs[0], n146.inputs[0])
_L.new(n57.outputs[0], n34.inputs[0])
_L.new(n53.outputs[7], n55.inputs[0])
_L.new(n53.outputs[6], n54.inputs[0])
_L.new(n55.outputs[0], n50.inputs[1])
_L.new(n54.outputs[0], n50.inputs[0])
_L.new(n103.outputs[0], n36.inputs[0])
_L.new(n35.outputs[0], n36.inputs[1])
_L.new(n53.outputs[11], n52.inputs[0])
_L.new(n52.outputs[0], n51.inputs[1])
_L.new(n50.outputs[0], n51.inputs[0])
_L.new(n51.outputs[0], n48.inputs[3])
_L.new(n31.outputs[0], n35.inputs[1])
_L.new(n53.outputs[11], n31.inputs[0])
_L.new(n32.outputs[0], n35.inputs[0])
_L.new(n53.outputs[10], n32.inputs[0])
_L.new(n61.outputs[0], n62.inputs[0])
_L.new(n60.outputs[0], n62.inputs[1])
_L.new(n59.outputs[0], n61.inputs[0])
_L.new(n62.outputs[0], n63.inputs[0])
_L.new(n58.outputs[0], n63.inputs[1])
_L.new(n63.outputs[0], n65.inputs[1])
_L.new(n63.outputs[0], n65.inputs[3])
_L.new(n64.outputs[0], n65.inputs[0])
_L.new(n34.outputs[0], n33.inputs[0])
_L.new(n65.outputs[0], n33.inputs[3])
_L.new(n44.outputs[5], n45.inputs[1])
_L.new(n108.outputs[1], n107.inputs[1])
_L.new(n109.outputs[1], n107.inputs[2])
_L.new(n68.outputs[0], n67.inputs[2])
_L.new(n66.outputs[0], n67.inputs[0])
_L.new(n93.outputs[0], n70.inputs[3])
_L.new(n67.outputs[0], n93.inputs[0])
_L.new(n92.outputs[0], n70.inputs[0])
_L.new(n102.outputs[0], n119.inputs[1])
_L.new(n82.outputs[0], n119.inputs[0])
_L.new(n112.outputs[0], n146.inputs[0])
_L.new(n88.outputs[0], n93.inputs[3])
_L.new(n69.outputs[0], n83.inputs[0])
_L.new(n77.outputs[0], n78.inputs[0])
_L.new(n76.outputs[0], n78.inputs[1])
_L.new(n75.outputs[0], n77.inputs[0])
_L.new(n78.outputs[0], n79.inputs[0])
_L.new(n74.outputs[0], n79.inputs[1])
_L.new(n79.outputs[0], n81.inputs[1])
_L.new(n79.outputs[0], n81.inputs[3])
_L.new(n80.outputs[0], n81.inputs[0])
_L.new(n70.outputs[0], n69.inputs[0])
_L.new(n72.outputs[0], n69.inputs[3])
_L.new(n86.outputs[0], n84.inputs[0])
_L.new(n85.outputs[13], n87.inputs[0])
_L.new(n87.outputs[0], n84.inputs[1])
_L.new(n85.outputs[13], n101.inputs[1])
_L.new(n85.outputs[6], n86.inputs[0])
_L.new(n85.outputs[12], n101.inputs[0])
_L.new(n83.outputs[0], n82.inputs[0])
_L.new(n128.outputs[0], n146.inputs[0])
_L.new(n146.outputs[0], n111.inputs[0])
_L.new(n29.outputs[0], n92.inputs[0])
_L.new(n29.outputs[0], n56.inputs[0])
_L.new(n56.outputs[0], n57.inputs[0])
_L.new(n81.outputs[0], n94.inputs[0])
_L.new(n94.outputs[0], n71.inputs[0])
_L.new(n71.outputs[0], n73.inputs[0])
_L.new(n73.outputs[0], n72.inputs[0])
_L.new(n89.outputs[0], n88.inputs[0])
_L.new(n90.outputs[0], n89.inputs[0])
_L.new(n91.outputs[0], n90.inputs[0])
_L.new(n84.outputs[0], n91.inputs[0])
_L.new(n98.outputs[0], n96.inputs[0])
_L.new(n96.outputs[0], n95.inputs[0])
_L.new(n101.outputs[0], n102.inputs[0])
_L.new(n33.outputs[0], n103.inputs[0])
_L.new(n122.outputs[0], n121.inputs[0])
_L.new(n119.outputs[0], n123.inputs[0])
_L.new(n133.outputs[0], n124.inputs[0])
_L.new(n120.outputs[0], n115.inputs[0])
_L.new(n142.outputs[0], n116.inputs[0])
_L.new(n125.outputs[0], n112.inputs[0])
_L.new(n124.outputs[0], n113.inputs[0])
_L.new(n115.outputs[0], n114.inputs[0])
_L.new(n116.outputs[0], n127.inputs[0])
_L.new(n121.outputs[0], n133.inputs[0])
_L.new(n126.outputs[0], n132.inputs[0])
_L.new(n141.outputs[0], n120.inputs[0])
_L.new(n36.outputs[0], n122.inputs[0])
_L.new(n132.outputs[0], n125.inputs[0])
_L.new(n123.outputs[0], n126.inputs[0])
_L.new(n129.outputs[0], n128.inputs[0])
_L.new(n127.outputs[0], n130.inputs[0])
_L.new(n140.outputs[0], n129.inputs[0])
_L.new(n130.outputs[0], n140.inputs[0])
_L.new(n134.outputs[0], n132.inputs[2])
_L.new(n137.outputs[0], n133.inputs[2])
_L.new(n139.outputs[0], n140.inputs[2])
_L.new(n135.outputs[0], n134.inputs[0])
_L.new(n136.outputs[0], n137.inputs[0])
_L.new(n131.outputs[14], n135.inputs[0])
_L.new(n131.outputs[15], n136.inputs[0])
_L.new(n131.outputs[16], n138.inputs[0])
_L.new(n138.outputs[0], n139.inputs[0])
_L.new(n147.outputs[1], n148.inputs[0])
_L.new(n147.outputs[0], n148.inputs[2])
_L.new(n148.outputs[0], n119.inputs[2])
_L.new(n149.outputs[1], n150.inputs[0])
_L.new(n149.outputs[0], n150.inputs[2])
_L.new(n150.outputs[0], n36.inputs[2])
n111.is_active_output = True

# ---- material node trees
mat_woodtexture_3.use_nodes = True; mat_woodtexture_3.node_tree.nodes.clear()
_N = mat_woodtexture_3.node_tree.nodes; _L = mat_woodtexture_3.node_tree.links
n0 = _N.new('ShaderNodeOutputMaterial'); n0.name = 'Material Output'; n0.location = (-107, 365)
n1 = _N.new('ShaderNodeGroup'); n1.name = 'Group'; n1.location = (-431, 348)
n1.node_tree = ng_nodegroup_003
n1.inputs[0].default_value = (0.5214, 0.05119, 0.08143, 1.0)
n1.inputs[1].default_value = (0.179, 0.02491, 0.02113, 1.0)
n1.inputs[2].default_value = 0.1746
n1.inputs[3].default_value = 2.0
n1.inputs[4].default_value = 3.1
_L.new(n1.outputs[0], n0.inputs[0])
n0.is_active_output = True
mat_woodtexture_2.use_nodes = True; mat_woodtexture_2.node_tree.nodes.clear()
_N = mat_woodtexture_2.node_tree.nodes; _L = mat_woodtexture_2.node_tree.links
n0 = _N.new('ShaderNodeOutputMaterial'); n0.name = 'Material Output'; n0.location = (1240, 323)
n1 = _N.new('ShaderNodeGroup'); n1.name = 'Group'; n1.location = (1051, 323)
n1.node_tree = ng_nodegroup_002
n1.inputs[0].default_value = (0.2982, 0.02125, 0.008156, 1.0)
n1.inputs[1].default_value = (0.6351, 0.04055, 0.05053, 1.0)
n1.inputs[2].default_value = (0.3001, 0.0, 0.01186, 1.0)
n1.inputs[3].default_value = 0.2212
n1.inputs[4].default_value = 0.8802
n1.inputs[5].default_value = 5.0
n1.inputs[6].default_value = 15.8
_L.new(n1.outputs[0], n0.inputs[0])
n0.is_active_output = True

# ---- world
world_world = bpy.data.worlds.new('World'); scene.world = world_world
world_world.use_nodes = True; world_world.node_tree.nodes.clear()
_N = world_world.node_tree.nodes; _L = world_world.node_tree.links
n0 = _N.new('ShaderNodeOutputWorld'); n0.name = 'World Output'; n0.location = (300, 300)
n1 = _N.new('ShaderNodeBackground'); n1.name = 'Background'; n1.location = (10, 300)
n1.inputs[0].default_value = (0.05088, 0.05088, 0.05088, 1.0)
_L.new(n1.outputs[0], n0.inputs[0])
n0.is_active_output = True
world_world.color = (0.05088, 0.05088, 0.05088)
world_world.use_sun_shadow = False
world_world.sun_shadow_jitter_overblur = 0.0

# ---- meshes
me_plane_003 = bpy.data.meshes.new('Plane.003')
me_plane_003.from_pydata([(-1.0, -1.0, 0.0), (1.0, -1.0, 0.0), (-1.0, 1.0, 0.0), (1.0, 1.0, 0.0)], [], [(0, 1, 3, 2)])
_uv = me_plane_003.uv_layers.new(name='UVMap')
_uv.uv.foreach_set('vector', [0.0, 0.0, 1.0, 0.0, 1.0, 1.0, 0.0, 1.0])
me_plane_003.update()
me_bridge = bpy.data.meshes.new('Bridge')
me_bridge.from_pydata([(-1.0, -1.0, 0.0), (1.0, -1.0, 0.0), (-1.0, 1.0, 0.0), (1.0, 1.0, 0.0), (28.42, 17.78, 21.23), (30.42, 17.78, 21.23), (28.42, 19.78, 21.23), (30.42, 19.78, 21.23)], [], [(0, 1, 3, 2), (4, 5, 7, 6)])
_uv = me_bridge.uv_layers.new(name='UVMap')
_uv.uv.foreach_set('vector', [0.0, 0.0, 1.0, 0.0, 1.0, 1.0, 0.0, 1.0, 0.0, 0.0, 1.0, 0.0, 1.0, 1.0, 0.0, 1.0])
me_bridge.materials.append(mat_woodtexture_3)
me_bridge.materials.append(mat_woodtexture_2)
me_bridge.update()

# ---- objects
ob_plane_003 = bpy.data.objects.new('Plane.003', me_plane_003)
ob_bridge = bpy.data.objects.new('Bridge', me_bridge)

# ---- transforms, parenting, visibility, modifiers, constraints
ob_plane_003.location = (0.0, 0.0, 283.2)
ob_plane_003.scale = (0.8956, 0.8956, 0.8956)
ob_bridge.location = (0.0, 0.0, 0.0)
_m = ob_bridge.modifiers.new('GeometryNodes', 'NODES')
_m.node_group = ng_bridge
_gi = [s.identifier for s in ng_bridge.interface.items_tree if s.item_type == 'SOCKET' and s.in_out == 'INPUT']
_m[_gi[4]] = 13.02  # Length of Planks
_m[_gi[5]] = 24  # Number of Pillers
_m[_gi[6]] = 3.72  # Height of Planks
_m[_gi[10]] = 7.48  # Handle Width
_m[_gi[14]] = mat_woodtexture_3  # Material
_m[_gi[15]] = mat_woodtexture_3  # Material
_m[_gi[16]] = mat_woodtexture_3  # Material

# ---- collection membership
scene.collection.objects.link(ob_plane_003)
col_collection.objects.link(ob_bridge)

# ---- scene / render settings (as saved in the file)
scene.frame_start = 1; scene.frame_end = 250; scene.frame_set(1)
scene.render.engine = 'BLENDER_EEVEE_NEXT'
scene.cycles.sampling_pattern = 'TABULATED_SOBOL'
bpy.context.view_layer.update()

# ---- added for rendering (the .blend has no active camera and no usable light): camera, sun
cam_auto = bpy.data.cameras.new('AutoCamera')
cam_auto.lens = 50.0
cam_auto.sensor_width = 36.0
cam_auto.clip_end = 6448.87
ob_auto_camera = bpy.data.objects.new('AutoCamera', cam_auto)
scene.collection.objects.link(ob_auto_camera)
ob_auto_camera.location = (367.459, -440.95, 433.387)
ob_auto_camera.rotation_euler = (1.09748, -7.21219e-08, 0.694738)
scene.camera = ob_auto_camera
light_auto_sun = bpy.data.lights.new('AutoSun', 'SUN')
light_auto_sun.energy = 3.0
light_auto_sun.angle = 0.0523599
ob_auto_sun = bpy.data.objects.new('AutoSun', light_auto_sun)
scene.collection.objects.link(ob_auto_sun)
ob_auto_sun.rotation_euler = (0.872665, 0.174533, 0.523599)
bpy.context.view_layer.update()
